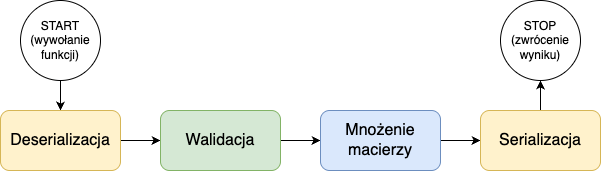

The diagram above was exported from draw.io. Its source (the exported page's mxGraphModel, read from the mxfile embedded in the PNG):
<mxGraphModel dx="1018" dy="661" grid="1" gridSize="10" guides="1" tooltips="1" connect="1" arrows="1" fold="1" page="1" pageScale="1" pageWidth="827" pageHeight="1169" math="0" shadow="0">
  <root>
    <mxCell id="0" />
    <mxCell id="1" parent="0" />
    <mxCell id="VL0wPU8FUZYuOnX8mVRh-3" style="edgeStyle=orthogonalEdgeStyle;rounded=0;orthogonalLoop=1;jettySize=auto;html=1;" edge="1" parent="1" source="VL0wPU8FUZYuOnX8mVRh-1" target="VL0wPU8FUZYuOnX8mVRh-2">
      <mxGeometry relative="1" as="geometry" />
    </mxCell>
    <mxCell id="VL0wPU8FUZYuOnX8mVRh-1" value="START&lt;div&gt;(wywołanie&lt;/div&gt;&lt;div&gt;funkcji)&lt;/div&gt;" style="ellipse;whiteSpace=wrap;html=1;aspect=fixed;" vertex="1" parent="1">
      <mxGeometry x="160" y="40" width="80" height="80" as="geometry" />
    </mxCell>
    <mxCell id="VL0wPU8FUZYuOnX8mVRh-5" style="edgeStyle=orthogonalEdgeStyle;rounded=0;orthogonalLoop=1;jettySize=auto;html=1;" edge="1" parent="1" source="VL0wPU8FUZYuOnX8mVRh-2" target="VL0wPU8FUZYuOnX8mVRh-4">
      <mxGeometry relative="1" as="geometry" />
    </mxCell>
    <mxCell id="VL0wPU8FUZYuOnX8mVRh-2" value="Deserializacja" style="rounded=1;whiteSpace=wrap;html=1;fillColor=#fff2cc;strokeColor=#d6b656;fontSize=16;" vertex="1" parent="1">
      <mxGeometry x="140" y="150" width="120" height="60" as="geometry" />
    </mxCell>
    <mxCell id="VL0wPU8FUZYuOnX8mVRh-7" style="edgeStyle=orthogonalEdgeStyle;rounded=0;orthogonalLoop=1;jettySize=auto;html=1;entryX=0;entryY=0.5;entryDx=0;entryDy=0;" edge="1" parent="1" source="VL0wPU8FUZYuOnX8mVRh-4" target="VL0wPU8FUZYuOnX8mVRh-6">
      <mxGeometry relative="1" as="geometry" />
    </mxCell>
    <mxCell id="VL0wPU8FUZYuOnX8mVRh-4" value="Walidacja" style="rounded=1;whiteSpace=wrap;html=1;fillColor=#d5e8d4;strokeColor=#82b366;fontSize=16;" vertex="1" parent="1">
      <mxGeometry x="300" y="150" width="120" height="60" as="geometry" />
    </mxCell>
    <mxCell id="VL0wPU8FUZYuOnX8mVRh-9" style="edgeStyle=orthogonalEdgeStyle;rounded=0;orthogonalLoop=1;jettySize=auto;html=1;entryX=0;entryY=0.5;entryDx=0;entryDy=0;" edge="1" parent="1" source="VL0wPU8FUZYuOnX8mVRh-6" target="VL0wPU8FUZYuOnX8mVRh-8">
      <mxGeometry relative="1" as="geometry" />
    </mxCell>
    <mxCell id="VL0wPU8FUZYuOnX8mVRh-6" value="Mnożenie macierzy" style="rounded=1;whiteSpace=wrap;html=1;fillColor=#dae8fc;strokeColor=#6c8ebf;fontSize=16;" vertex="1" parent="1">
      <mxGeometry x="460" y="150" width="120" height="60" as="geometry" />
    </mxCell>
    <mxCell id="VL0wPU8FUZYuOnX8mVRh-11" style="edgeStyle=orthogonalEdgeStyle;rounded=0;orthogonalLoop=1;jettySize=auto;html=1;entryX=0.5;entryY=1;entryDx=0;entryDy=0;" edge="1" parent="1" source="VL0wPU8FUZYuOnX8mVRh-8" target="VL0wPU8FUZYuOnX8mVRh-10">
      <mxGeometry relative="1" as="geometry" />
    </mxCell>
    <mxCell id="VL0wPU8FUZYuOnX8mVRh-8" value="Serializacja" style="rounded=1;whiteSpace=wrap;html=1;fillColor=#fff2cc;strokeColor=#d6b656;fontSize=16;" vertex="1" parent="1">
      <mxGeometry x="620" y="150" width="120" height="60" as="geometry" />
    </mxCell>
    <mxCell id="VL0wPU8FUZYuOnX8mVRh-10" value="STOP&lt;div&gt;(zwrócenie&lt;/div&gt;&lt;div&gt;wyniku)&lt;/div&gt;" style="ellipse;whiteSpace=wrap;html=1;aspect=fixed;" vertex="1" parent="1">
      <mxGeometry x="640" y="40" width="80" height="80" as="geometry" />
    </mxCell>
  </root>
</mxGraphModel>